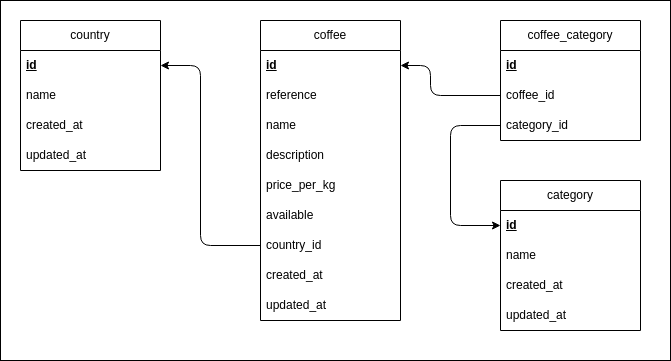

The diagram above was exported from draw.io. Its source (the exported page's mxGraphModel, read from the mxfile embedded in the PNG):
<mxGraphModel dx="2059" dy="391" grid="1" gridSize="10" guides="1" tooltips="1" connect="1" arrows="1" fold="1" page="1" pageScale="1" pageWidth="827" pageHeight="1169" math="0" shadow="0">
  <root>
    <mxCell id="0" />
    <mxCell id="1" parent="0" />
    <mxCell id="33" value="" style="rounded=0;whiteSpace=wrap;html=1;" parent="1" vertex="1">
      <mxGeometry x="-80" y="60" width="670" height="360" as="geometry" />
    </mxCell>
    <mxCell id="2" value="country" style="swimlane;fontStyle=0;childLayout=stackLayout;horizontal=1;startSize=30;horizontalStack=0;resizeParent=1;resizeParentMax=0;resizeLast=0;collapsible=1;marginBottom=0;whiteSpace=wrap;html=1;" parent="1" vertex="1">
      <mxGeometry x="-60" y="80" width="140" height="150" as="geometry" />
    </mxCell>
    <mxCell id="3" value="&lt;div&gt;&lt;u&gt;&lt;b&gt;id&lt;/b&gt;&lt;/u&gt;&lt;br&gt;&lt;/div&gt;" style="text;strokeColor=none;fillColor=none;align=left;verticalAlign=middle;spacingLeft=4;spacingRight=4;overflow=hidden;points=[[0,0.5],[1,0.5]];portConstraint=eastwest;rotatable=0;whiteSpace=wrap;html=1;" parent="2" vertex="1">
      <mxGeometry y="30" width="140" height="30" as="geometry" />
    </mxCell>
    <mxCell id="4" value="name" style="text;strokeColor=none;fillColor=none;align=left;verticalAlign=middle;spacingLeft=4;spacingRight=4;overflow=hidden;points=[[0,0.5],[1,0.5]];portConstraint=eastwest;rotatable=0;whiteSpace=wrap;html=1;" parent="2" vertex="1">
      <mxGeometry y="60" width="140" height="30" as="geometry" />
    </mxCell>
    <mxCell id="5" value="created_at" style="text;strokeColor=none;fillColor=none;align=left;verticalAlign=middle;spacingLeft=4;spacingRight=4;overflow=hidden;points=[[0,0.5],[1,0.5]];portConstraint=eastwest;rotatable=0;whiteSpace=wrap;html=1;" parent="2" vertex="1">
      <mxGeometry y="90" width="140" height="30" as="geometry" />
    </mxCell>
    <mxCell id="6" value="updated_at" style="text;strokeColor=none;fillColor=none;align=left;verticalAlign=middle;spacingLeft=4;spacingRight=4;overflow=hidden;points=[[0,0.5],[1,0.5]];portConstraint=eastwest;rotatable=0;whiteSpace=wrap;html=1;" parent="2" vertex="1">
      <mxGeometry y="120" width="140" height="30" as="geometry" />
    </mxCell>
    <mxCell id="7" value="category" style="swimlane;fontStyle=0;childLayout=stackLayout;horizontal=1;startSize=30;horizontalStack=0;resizeParent=1;resizeParentMax=0;resizeLast=0;collapsible=1;marginBottom=0;whiteSpace=wrap;html=1;" parent="1" vertex="1">
      <mxGeometry x="420" y="240" width="140" height="150" as="geometry" />
    </mxCell>
    <mxCell id="8" value="&lt;div&gt;&lt;b&gt;&lt;u&gt;id&lt;/u&gt;&lt;/b&gt;&lt;br&gt;&lt;/div&gt;" style="text;strokeColor=none;fillColor=none;align=left;verticalAlign=middle;spacingLeft=4;spacingRight=4;overflow=hidden;points=[[0,0.5],[1,0.5]];portConstraint=eastwest;rotatable=0;whiteSpace=wrap;html=1;" parent="7" vertex="1">
      <mxGeometry y="30" width="140" height="30" as="geometry" />
    </mxCell>
    <mxCell id="9" value="name" style="text;strokeColor=none;fillColor=none;align=left;verticalAlign=middle;spacingLeft=4;spacingRight=4;overflow=hidden;points=[[0,0.5],[1,0.5]];portConstraint=eastwest;rotatable=0;whiteSpace=wrap;html=1;" parent="7" vertex="1">
      <mxGeometry y="60" width="140" height="30" as="geometry" />
    </mxCell>
    <mxCell id="10" value="created_at" style="text;strokeColor=none;fillColor=none;align=left;verticalAlign=middle;spacingLeft=4;spacingRight=4;overflow=hidden;points=[[0,0.5],[1,0.5]];portConstraint=eastwest;rotatable=0;whiteSpace=wrap;html=1;" parent="7" vertex="1">
      <mxGeometry y="90" width="140" height="30" as="geometry" />
    </mxCell>
    <mxCell id="11" value="updated_at" style="text;strokeColor=none;fillColor=none;align=left;verticalAlign=middle;spacingLeft=4;spacingRight=4;overflow=hidden;points=[[0,0.5],[1,0.5]];portConstraint=eastwest;rotatable=0;whiteSpace=wrap;html=1;" parent="7" vertex="1">
      <mxGeometry y="120" width="140" height="30" as="geometry" />
    </mxCell>
    <mxCell id="12" value="coffee" style="swimlane;fontStyle=0;childLayout=stackLayout;horizontal=1;startSize=30;horizontalStack=0;resizeParent=1;resizeParentMax=0;resizeLast=0;collapsible=1;marginBottom=0;whiteSpace=wrap;html=1;" parent="1" vertex="1">
      <mxGeometry x="180" y="80" width="140" height="300" as="geometry" />
    </mxCell>
    <mxCell id="13" value="&lt;div&gt;&lt;b style=&quot;&quot;&gt;&lt;u&gt;id&lt;/u&gt;&lt;/b&gt;&lt;br&gt;&lt;/div&gt;" style="text;strokeColor=none;fillColor=none;align=left;verticalAlign=middle;spacingLeft=4;spacingRight=4;overflow=hidden;points=[[0,0.5],[1,0.5]];portConstraint=eastwest;rotatable=0;whiteSpace=wrap;html=1;" parent="12" vertex="1">
      <mxGeometry y="30" width="140" height="30" as="geometry" />
    </mxCell>
    <mxCell id="14" value="reference" style="text;strokeColor=none;fillColor=none;align=left;verticalAlign=middle;spacingLeft=4;spacingRight=4;overflow=hidden;points=[[0,0.5],[1,0.5]];portConstraint=eastwest;rotatable=0;whiteSpace=wrap;html=1;" parent="12" vertex="1">
      <mxGeometry y="60" width="140" height="30" as="geometry" />
    </mxCell>
    <mxCell id="15" value="name" style="text;strokeColor=none;fillColor=none;align=left;verticalAlign=middle;spacingLeft=4;spacingRight=4;overflow=hidden;points=[[0,0.5],[1,0.5]];portConstraint=eastwest;rotatable=0;whiteSpace=wrap;html=1;" parent="12" vertex="1">
      <mxGeometry y="90" width="140" height="30" as="geometry" />
    </mxCell>
    <mxCell id="16" value="description" style="text;strokeColor=none;fillColor=none;align=left;verticalAlign=middle;spacingLeft=4;spacingRight=4;overflow=hidden;points=[[0,0.5],[1,0.5]];portConstraint=eastwest;rotatable=0;whiteSpace=wrap;html=1;" parent="12" vertex="1">
      <mxGeometry y="120" width="140" height="30" as="geometry" />
    </mxCell>
    <mxCell id="17" value="price_per_kg" style="text;strokeColor=none;fillColor=none;align=left;verticalAlign=middle;spacingLeft=4;spacingRight=4;overflow=hidden;points=[[0,0.5],[1,0.5]];portConstraint=eastwest;rotatable=0;whiteSpace=wrap;html=1;" parent="12" vertex="1">
      <mxGeometry y="150" width="140" height="30" as="geometry" />
    </mxCell>
    <mxCell id="18" value="available" style="text;strokeColor=none;fillColor=none;align=left;verticalAlign=middle;spacingLeft=4;spacingRight=4;overflow=hidden;points=[[0,0.5],[1,0.5]];portConstraint=eastwest;rotatable=0;whiteSpace=wrap;html=1;" parent="12" vertex="1">
      <mxGeometry y="180" width="140" height="30" as="geometry" />
    </mxCell>
    <mxCell id="19" value="country_id" style="text;strokeColor=none;fillColor=none;align=left;verticalAlign=middle;spacingLeft=4;spacingRight=4;overflow=hidden;points=[[0,0.5],[1,0.5]];portConstraint=eastwest;rotatable=0;whiteSpace=wrap;html=1;" parent="12" vertex="1">
      <mxGeometry y="210" width="140" height="30" as="geometry" />
    </mxCell>
    <mxCell id="22" value="created_at" style="text;strokeColor=none;fillColor=none;align=left;verticalAlign=middle;spacingLeft=4;spacingRight=4;overflow=hidden;points=[[0,0.5],[1,0.5]];portConstraint=eastwest;rotatable=0;whiteSpace=wrap;html=1;" parent="12" vertex="1">
      <mxGeometry y="240" width="140" height="30" as="geometry" />
    </mxCell>
    <mxCell id="23" value="updated_at" style="text;strokeColor=none;fillColor=none;align=left;verticalAlign=middle;spacingLeft=4;spacingRight=4;overflow=hidden;points=[[0,0.5],[1,0.5]];portConstraint=eastwest;rotatable=0;whiteSpace=wrap;html=1;" parent="12" vertex="1">
      <mxGeometry y="270" width="140" height="30" as="geometry" />
    </mxCell>
    <mxCell id="24" value="coffee_category" style="swimlane;fontStyle=0;childLayout=stackLayout;horizontal=1;startSize=30;horizontalStack=0;resizeParent=1;resizeParentMax=0;resizeLast=0;collapsible=1;marginBottom=0;whiteSpace=wrap;html=1;" parent="1" vertex="1">
      <mxGeometry x="420" y="80" width="140" height="120" as="geometry" />
    </mxCell>
    <mxCell id="25" value="&lt;div&gt;&lt;b&gt;&lt;u&gt;id&lt;/u&gt;&lt;/b&gt;&lt;/div&gt;" style="text;strokeColor=none;fillColor=none;align=left;verticalAlign=middle;spacingLeft=4;spacingRight=4;overflow=hidden;points=[[0,0.5],[1,0.5]];portConstraint=eastwest;rotatable=0;whiteSpace=wrap;html=1;" parent="24" vertex="1">
      <mxGeometry y="30" width="140" height="30" as="geometry" />
    </mxCell>
    <mxCell id="26" value="coffee_id" style="text;strokeColor=none;fillColor=none;align=left;verticalAlign=middle;spacingLeft=4;spacingRight=4;overflow=hidden;points=[[0,0.5],[1,0.5]];portConstraint=eastwest;rotatable=0;whiteSpace=wrap;html=1;" parent="24" vertex="1">
      <mxGeometry y="60" width="140" height="30" as="geometry" />
    </mxCell>
    <mxCell id="35" value="category_id" style="text;strokeColor=none;fillColor=none;align=left;verticalAlign=middle;spacingLeft=4;spacingRight=4;overflow=hidden;points=[[0,0.5],[1,0.5]];portConstraint=eastwest;rotatable=0;whiteSpace=wrap;html=1;" vertex="1" parent="24">
      <mxGeometry y="90" width="140" height="30" as="geometry" />
    </mxCell>
    <mxCell id="30" value="" style="endArrow=classic;html=1;exitX=0;exitY=0.5;exitDx=0;exitDy=0;entryX=1;entryY=0.5;entryDx=0;entryDy=0;" parent="1" source="19" target="3" edge="1">
      <mxGeometry width="50" height="50" relative="1" as="geometry">
        <mxPoint x="130" y="270" as="sourcePoint" />
        <mxPoint x="180" y="220" as="targetPoint" />
        <Array as="points">
          <mxPoint x="120" y="305" />
          <mxPoint x="120" y="125" />
        </Array>
      </mxGeometry>
    </mxCell>
    <mxCell id="31" value="" style="endArrow=classic;html=1;exitX=0;exitY=0.5;exitDx=0;exitDy=0;entryX=1;entryY=0.5;entryDx=0;entryDy=0;" parent="1" source="26" target="13" edge="1">
      <mxGeometry width="50" height="50" relative="1" as="geometry">
        <mxPoint x="240" y="270" as="sourcePoint" />
        <mxPoint x="290" y="220" as="targetPoint" />
        <Array as="points">
          <mxPoint x="350" y="155" />
          <mxPoint x="350" y="125" />
        </Array>
      </mxGeometry>
    </mxCell>
    <mxCell id="32" value="" style="endArrow=classic;html=1;exitX=0;exitY=0.5;exitDx=0;exitDy=0;" parent="1" source="35" edge="1">
      <mxGeometry width="50" height="50" relative="1" as="geometry">
        <mxPoint x="320" y="270" as="sourcePoint" />
        <mxPoint x="420" y="285" as="targetPoint" />
        <Array as="points">
          <mxPoint x="370" y="185" />
          <mxPoint x="370" y="285" />
        </Array>
      </mxGeometry>
    </mxCell>
  </root>
</mxGraphModel>